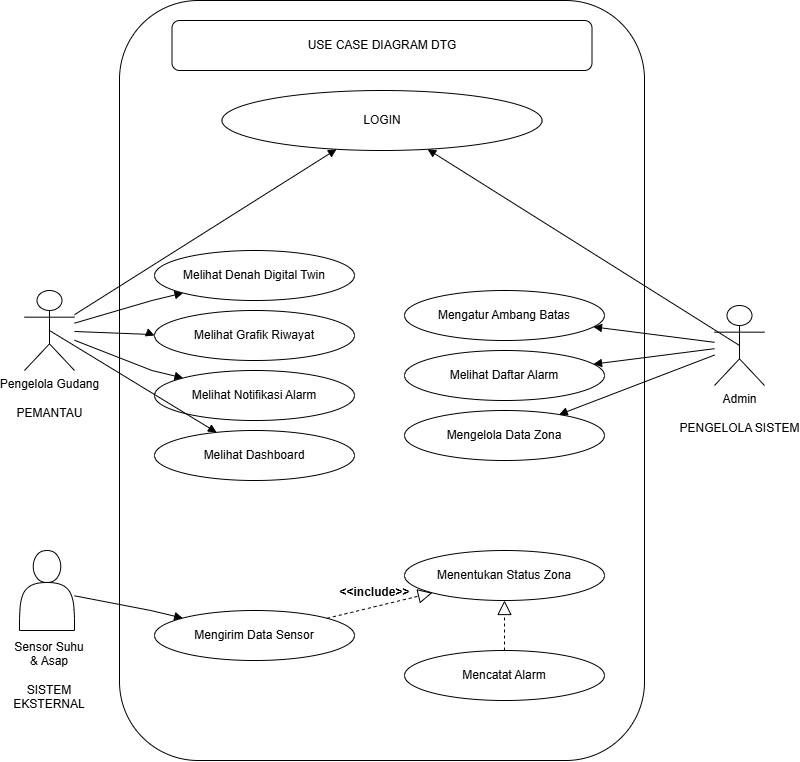

The diagram above was exported from draw.io. Its source (the exported page's mxGraphModel, read from the mxfile embedded in the PNG):
<mxGraphModel dx="1062" dy="584" grid="1" gridSize="10" guides="1" tooltips="1" connect="1" arrows="1" fold="1" page="1" pageScale="1" pageWidth="850" pageHeight="1100" math="0" shadow="0">
  <root>
    <mxCell id="0" />
    <mxCell id="1" parent="0" />
    <mxCell id="cfRLwZqxP5G-yTV17Xcj-1" parent="1" style="rounded=1;whiteSpace=wrap;html=1;roundedPerimeter=1;" value="" vertex="1">
      <mxGeometry height="760" width="525" x="155" y="120" as="geometry" />
    </mxCell>
    <mxCell id="EOFCUIoACA067N4-7gnO-2" parent="1" style="ellipse;whiteSpace=wrap;html=1;" value="Melihat Dashboard" vertex="1">
      <mxGeometry height="50" width="200" x="190" y="550" as="geometry" />
    </mxCell>
    <mxCell id="EOFCUIoACA067N4-7gnO-6" parent="1" style="ellipse;whiteSpace=wrap;html=1;" value="Melihat Denah Digital Twin" vertex="1">
      <mxGeometry height="50" width="200" x="190" y="370" as="geometry" />
    </mxCell>
    <mxCell id="EOFCUIoACA067N4-7gnO-7" parent="1" style="ellipse;whiteSpace=wrap;html=1;" value="Melihat Grafik Riwayat" vertex="1">
      <mxGeometry height="50" width="200" x="190" y="430" as="geometry" />
    </mxCell>
    <mxCell id="EOFCUIoACA067N4-7gnO-8" parent="1" style="ellipse;whiteSpace=wrap;html=1;" value="Melihat Notifikasi Alarm" vertex="1">
      <mxGeometry height="50" width="200" x="190" y="490" as="geometry" />
    </mxCell>
    <mxCell id="EOFCUIoACA067N4-7gnO-10" parent="1" style="ellipse;whiteSpace=wrap;html=1;" value="Mengelola Data Zona" vertex="1">
      <mxGeometry height="50" width="200" x="440" y="530" as="geometry" />
    </mxCell>
    <mxCell id="EOFCUIoACA067N4-7gnO-11" parent="1" style="ellipse;whiteSpace=wrap;html=1;" value="Mengatur Ambang Batas" vertex="1">
      <mxGeometry height="50" width="200" x="440" y="410" as="geometry" />
    </mxCell>
    <mxCell id="EOFCUIoACA067N4-7gnO-12" parent="1" style="ellipse;whiteSpace=wrap;html=1;" value="Melihat Daftar Alarm" vertex="1">
      <mxGeometry height="50" width="200" x="440" y="470" as="geometry" />
    </mxCell>
    <mxCell id="EOFCUIoACA067N4-7gnO-13" parent="1" style="ellipse;whiteSpace=wrap;html=1;" value="Mengirim Data Sensor" vertex="1">
      <mxGeometry height="50" width="200" x="190" y="730" as="geometry" />
    </mxCell>
    <mxCell id="EOFCUIoACA067N4-7gnO-14" parent="1" style="ellipse;whiteSpace=wrap;html=1;" value="Menentukan Status Zona" vertex="1">
      <mxGeometry height="50" width="200" x="440" y="670" as="geometry" />
    </mxCell>
    <mxCell id="EOFCUIoACA067N4-7gnO-15" parent="1" style="ellipse;whiteSpace=wrap;html=1;" value="Mencatat Alarm" vertex="1">
      <mxGeometry height="50" width="200" x="440" y="770" as="geometry" />
    </mxCell>
    <mxCell id="EOFCUIoACA067N4-7gnO-16" parent="1" style="shape=umlActor;verticalLabelPosition=bottom;verticalAlign=top;html=1;" value="Pengelola Gudang&lt;div&gt;&lt;br&gt;&lt;/div&gt;&lt;div&gt;PEMANTAU&lt;/div&gt;" vertex="1">
      <mxGeometry height="80" width="50" x="60" y="410" as="geometry" />
    </mxCell>
    <mxCell id="EOFCUIoACA067N4-7gnO-18" parent="1" style="shape=umlActor;verticalLabelPosition=bottom;verticalAlign=top;html=1;" value="Admin&lt;div&gt;&lt;br&gt;&lt;/div&gt;&lt;div&gt;PENGELOLA SISTEM&lt;/div&gt;" vertex="1">
      <mxGeometry height="80" width="50" x="750" y="425" as="geometry" />
    </mxCell>
    <mxCell id="EOFCUIoACA067N4-7gnO-20" parent="1" style="rounded=1;whiteSpace=wrap;html=1;roundedPerimeter=1;" value="USE CASE DIAGRAM DTG" vertex="1">
      <mxGeometry height="50" width="420" x="207.5" y="140" as="geometry" />
    </mxCell>
    <mxCell id="EOFCUIoACA067N4-7gnO-21" parent="1" style="shape=actor;whiteSpace=wrap;html=1;" value="" vertex="1">
      <mxGeometry height="80" width="55" x="55" y="670" as="geometry" />
    </mxCell>
    <mxCell id="EOFCUIoACA067N4-7gnO-23" edge="1" parent="1" source="EOFCUIoACA067N4-7gnO-16" style="html=1;verticalAlign=bottom;endArrow=block;edgeStyle=sequenceEdgeStyle;libavoidRouting=0;curved=0;rounded=0;exitX=0.5;exitY=0.5;exitDx=0;exitDy=0;exitPerimeter=0;" target="EOFCUIoACA067N4-7gnO-2" value="">
      <mxGeometry relative="1" width="80" x="0.7942" as="geometry">
        <Array as="points">
          <mxPoint x="167.1470279887801" y="450" />
        </Array>
        <mxPoint x="380" y="560" as="sourcePoint" />
        <mxPoint x="460" y="560" as="targetPoint" />
      </mxGeometry>
    </mxCell>
    <mxCell id="EOFCUIoACA067N4-7gnO-24" edge="1" parent="1" source="EOFCUIoACA067N4-7gnO-16" style="html=1;verticalAlign=bottom;endArrow=block;edgeStyle=sequenceEdgeStyle;libavoidRouting=0;curved=0;rounded=0;" target="EOFCUIoACA067N4-7gnO-6" value="">
      <mxGeometry relative="1" width="80" x="0.7942" as="geometry">
        <Array as="points">
          <mxPoint x="272" y="449.0636704119852" />
        </Array>
        <mxPoint x="270" y="532" as="sourcePoint" />
        <mxPoint x="434" y="440" as="targetPoint" />
      </mxGeometry>
    </mxCell>
    <mxCell id="EOFCUIoACA067N4-7gnO-25" edge="1" parent="1" source="EOFCUIoACA067N4-7gnO-16" style="html=1;verticalAlign=bottom;endArrow=block;edgeStyle=sequenceEdgeStyle;libavoidRouting=0;curved=0;rounded=0;" target="EOFCUIoACA067N4-7gnO-7" value="">
      <mxGeometry relative="1" width="80" x="0.7945" as="geometry">
        <Array as="points">
          <mxPoint x="150.03840246342293" y="454.020360832616" />
        </Array>
        <mxPoint x="130" y="562" as="sourcePoint" />
        <mxPoint x="294" y="470" as="targetPoint" />
      </mxGeometry>
    </mxCell>
    <mxCell id="EOFCUIoACA067N4-7gnO-27" edge="1" parent="1" source="EOFCUIoACA067N4-7gnO-16" style="html=1;verticalAlign=bottom;endArrow=block;edgeStyle=sequenceEdgeStyle;libavoidRouting=0;curved=0;rounded=0;" target="EOFCUIoACA067N4-7gnO-8" value="">
      <mxGeometry relative="1" width="80" x="0.7942" as="geometry">
        <Array as="points">
          <mxPoint x="187" y="488.659793814433" />
        </Array>
        <mxPoint x="100" y="692" as="sourcePoint" />
        <mxPoint x="264" y="600" as="targetPoint" />
      </mxGeometry>
    </mxCell>
    <mxCell id="EOFCUIoACA067N4-7gnO-31" edge="1" parent="1" source="EOFCUIoACA067N4-7gnO-18" style="html=1;verticalAlign=bottom;endArrow=block;edgeStyle=sequenceEdgeStyle;libavoidRouting=0;curved=0;rounded=0;" target="EOFCUIoACA067N4-7gnO-10" value="">
      <mxGeometry relative="1" width="80" x="0.7942" as="geometry">
        <Array as="points">
          <mxPoint x="637" y="533.1948881789137" />
        </Array>
        <mxPoint x="370" y="662" as="sourcePoint" />
        <mxPoint x="534" y="570" as="targetPoint" />
      </mxGeometry>
    </mxCell>
    <mxCell id="EOFCUIoACA067N4-7gnO-32" edge="1" parent="1" source="EOFCUIoACA067N4-7gnO-18" style="html=1;verticalAlign=bottom;endArrow=block;edgeStyle=sequenceEdgeStyle;libavoidRouting=0;curved=0;rounded=0;" target="EOFCUIoACA067N4-7gnO-11" value="">
      <mxGeometry relative="1" width="80" x="0.7942" as="geometry">
        <Array as="points" />
        <mxPoint x="460" y="702" as="sourcePoint" />
        <mxPoint x="624" y="610" as="targetPoint" />
      </mxGeometry>
    </mxCell>
    <mxCell id="EOFCUIoACA067N4-7gnO-33" edge="1" parent="1" source="EOFCUIoACA067N4-7gnO-18" style="html=1;verticalAlign=bottom;endArrow=block;edgeStyle=sequenceEdgeStyle;libavoidRouting=0;curved=0;rounded=0;" target="EOFCUIoACA067N4-7gnO-12" value="">
      <mxGeometry relative="1" width="80" x="0.8001" as="geometry">
        <Array as="points" />
        <mxPoint x="560" y="702" as="sourcePoint" />
        <mxPoint x="724" y="610" as="targetPoint" />
      </mxGeometry>
    </mxCell>
    <mxCell id="EOFCUIoACA067N4-7gnO-34" edge="1" parent="1" source="EOFCUIoACA067N4-7gnO-21" style="html=1;verticalAlign=bottom;endArrow=block;edgeStyle=sequenceEdgeStyle;libavoidRouting=0;curved=0;rounded=0;" target="EOFCUIoACA067N4-7gnO-13" value="">
      <mxGeometry relative="1" width="80" x="0.7942" as="geometry">
        <Array as="points">
          <mxPoint x="225" y="714.303599374022" />
        </Array>
        <mxPoint x="320" y="852" as="sourcePoint" />
        <mxPoint x="340" y="760" as="targetPoint" />
      </mxGeometry>
    </mxCell>
    <mxCell id="EOFCUIoACA067N4-7gnO-35" edge="1" parent="1" source="EOFCUIoACA067N4-7gnO-13" style="endArrow=block;dashed=1;endFill=0;endSize=12;html=1;rounded=0;" target="EOFCUIoACA067N4-7gnO-14" value="">
      <mxGeometry relative="1" width="160" as="geometry">
        <mxPoint x="340" y="560" as="sourcePoint" />
        <mxPoint x="500" y="560" as="targetPoint" />
      </mxGeometry>
    </mxCell>
    <mxCell id="EOFCUIoACA067N4-7gnO-37" edge="1" parent="1" source="EOFCUIoACA067N4-7gnO-15" style="endArrow=block;dashed=1;endFill=0;endSize=12;html=1;rounded=0;" target="EOFCUIoACA067N4-7gnO-14" value="">
      <mxGeometry relative="1" width="160" as="geometry">
        <mxPoint x="420" y="746" as="sourcePoint" />
        <mxPoint x="525" y="720" as="targetPoint" />
      </mxGeometry>
    </mxCell>
    <mxCell id="EOFCUIoACA067N4-7gnO-38" parent="1" style="ellipse;whiteSpace=wrap;html=1;" value="LOGIN" vertex="1">
      <mxGeometry height="60" width="320" x="257.5" y="210" as="geometry" />
    </mxCell>
    <mxCell id="EOFCUIoACA067N4-7gnO-39" edge="1" parent="1" source="EOFCUIoACA067N4-7gnO-16" style="html=1;verticalAlign=bottom;endArrow=block;edgeStyle=sequenceEdgeStyle;libavoidRouting=0;curved=0;rounded=0;" target="EOFCUIoACA067N4-7gnO-38" value="">
      <mxGeometry relative="1" width="80" x="0.7945" as="geometry">
        <Array as="points">
          <mxPoint x="262.43902439024373" y="279.2682926829269" />
        </Array>
        <mxPoint x="140" y="450" as="sourcePoint" />
        <mxPoint x="220" y="454" as="targetPoint" />
      </mxGeometry>
    </mxCell>
    <mxCell id="EOFCUIoACA067N4-7gnO-40" edge="1" parent="1" source="EOFCUIoACA067N4-7gnO-18" style="html=1;verticalAlign=bottom;endArrow=block;edgeStyle=sequenceEdgeStyle;libavoidRouting=0;curved=0;rounded=0;exitX=0.5;exitY=0.5;exitDx=0;exitDy=0;exitPerimeter=0;" target="EOFCUIoACA067N4-7gnO-38" value="">
      <mxGeometry relative="1" width="80" x="0.9259" as="geometry">
        <Array as="points">
          <mxPoint x="488.3167185962959" y="278.6974998108259" />
        </Array>
        <mxPoint x="510" y="330" as="sourcePoint" />
        <mxPoint x="590" y="334" as="targetPoint" />
      </mxGeometry>
    </mxCell>
    <mxCell id="EOFCUIoACA067N4-7gnO-43" parent="1" style="text;html=1;whiteSpace=wrap;strokeColor=none;fillColor=none;align=center;verticalAlign=middle;rounded=0;" value="Sensor Suhu &amp;amp; Asap&lt;div&gt;&lt;br&gt;&lt;/div&gt;&lt;div&gt;SISTEM EKSTERNAL&lt;/div&gt;" vertex="1">
      <mxGeometry height="30" width="60" x="55" y="780" as="geometry" />
    </mxCell>
    <mxCell id="EOFCUIoACA067N4-7gnO-44" parent="1" style="text;align=center;fontStyle=1;verticalAlign=middle;spacingLeft=3;spacingRight=3;strokeColor=none;rotatable=0;points=[[0,0.5],[1,0.5]];portConstraint=eastwest;html=1;" value="&amp;lt;&amp;lt;include&amp;gt;&amp;gt;" vertex="1">
      <mxGeometry height="16" width="60" x="380" y="704" as="geometry" />
    </mxCell>
  </root>
</mxGraphModel>